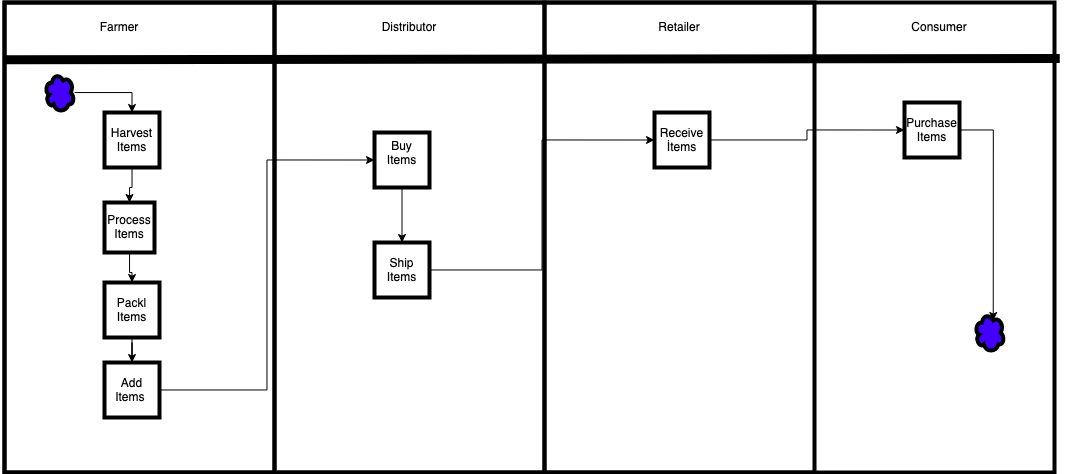

The diagram above was exported from draw.io. Its source (the exported page's mxGraphModel, read from the mxfile embedded in the PNG):
<mxGraphModel dx="1122" dy="755" grid="1" gridSize="10" guides="1" tooltips="1" connect="1" arrows="1" fold="1" page="1" pageScale="1" pageWidth="850" pageHeight="1100" math="0" shadow="0">
  <root>
    <mxCell id="0" />
    <mxCell id="1" parent="0" />
    <mxCell id="PckxK-EggFEBj1F-eLFE-3" value="" style="rounded=0;whiteSpace=wrap;html=1;fillColor=none;strokeWidth=4;" vertex="1" parent="1">
      <mxGeometry x="310" y="200" width="1050" height="470" as="geometry" />
    </mxCell>
    <mxCell id="PckxK-EggFEBj1F-eLFE-7" value="" style="rounded=0;whiteSpace=wrap;html=1;strokeWidth=4;fillColor=none;" vertex="1" parent="1">
      <mxGeometry x="310" y="200" width="270" height="470" as="geometry" />
    </mxCell>
    <mxCell id="PckxK-EggFEBj1F-eLFE-8" value="" style="rounded=0;whiteSpace=wrap;html=1;strokeWidth=4;fillColor=none;" vertex="1" parent="1">
      <mxGeometry x="580" y="200" width="270" height="470" as="geometry" />
    </mxCell>
    <mxCell id="PckxK-EggFEBj1F-eLFE-9" value="" style="rounded=0;whiteSpace=wrap;html=1;strokeWidth=4;fillColor=none;" vertex="1" parent="1">
      <mxGeometry x="850" y="200" width="270" height="470" as="geometry" />
    </mxCell>
    <mxCell id="PckxK-EggFEBj1F-eLFE-10" value="Farmer" style="text;html=1;strokeColor=none;fillColor=none;align=center;verticalAlign=middle;whiteSpace=wrap;rounded=0;" vertex="1" parent="1">
      <mxGeometry x="395" y="210" width="60" height="30" as="geometry" />
    </mxCell>
    <mxCell id="PckxK-EggFEBj1F-eLFE-11" value="Distributor" style="text;html=1;strokeColor=none;fillColor=none;align=center;verticalAlign=middle;whiteSpace=wrap;rounded=0;" vertex="1" parent="1">
      <mxGeometry x="685" y="210" width="60" height="30" as="geometry" />
    </mxCell>
    <mxCell id="PckxK-EggFEBj1F-eLFE-12" value="Retailer" style="text;html=1;strokeColor=none;fillColor=none;align=center;verticalAlign=middle;whiteSpace=wrap;rounded=0;" vertex="1" parent="1">
      <mxGeometry x="955" y="210" width="60" height="30" as="geometry" />
    </mxCell>
    <mxCell id="PckxK-EggFEBj1F-eLFE-13" value="Consumer" style="text;html=1;strokeColor=none;fillColor=none;align=center;verticalAlign=middle;whiteSpace=wrap;rounded=0;" vertex="1" parent="1">
      <mxGeometry x="1215" y="215" width="60" height="20" as="geometry" />
    </mxCell>
    <mxCell id="PckxK-EggFEBj1F-eLFE-23" style="edgeStyle=orthogonalEdgeStyle;rounded=0;orthogonalLoop=1;jettySize=auto;html=1;entryX=0.5;entryY=0;entryDx=0;entryDy=0;strokeWidth=1;" edge="1" parent="1" source="PckxK-EggFEBj1F-eLFE-14" target="PckxK-EggFEBj1F-eLFE-15">
      <mxGeometry relative="1" as="geometry" />
    </mxCell>
    <mxCell id="PckxK-EggFEBj1F-eLFE-14" value="Harvest Items" style="whiteSpace=wrap;html=1;aspect=fixed;strokeWidth=4;fillColor=none;" vertex="1" parent="1">
      <mxGeometry x="410" y="310" width="55" height="55" as="geometry" />
    </mxCell>
    <mxCell id="PckxK-EggFEBj1F-eLFE-24" style="edgeStyle=orthogonalEdgeStyle;rounded=0;orthogonalLoop=1;jettySize=auto;html=1;entryX=0.5;entryY=0;entryDx=0;entryDy=0;strokeWidth=1;" edge="1" parent="1" source="PckxK-EggFEBj1F-eLFE-15" target="PckxK-EggFEBj1F-eLFE-17">
      <mxGeometry relative="1" as="geometry" />
    </mxCell>
    <mxCell id="PckxK-EggFEBj1F-eLFE-15" value="Process Items" style="whiteSpace=wrap;html=1;aspect=fixed;strokeWidth=4;fillColor=none;" vertex="1" parent="1">
      <mxGeometry x="410" y="400" width="50" height="50" as="geometry" />
    </mxCell>
    <mxCell id="PckxK-EggFEBj1F-eLFE-25" style="edgeStyle=orthogonalEdgeStyle;rounded=0;orthogonalLoop=1;jettySize=auto;html=1;entryX=0.5;entryY=0;entryDx=0;entryDy=0;strokeWidth=1;" edge="1" parent="1" source="PckxK-EggFEBj1F-eLFE-17" target="PckxK-EggFEBj1F-eLFE-18">
      <mxGeometry relative="1" as="geometry" />
    </mxCell>
    <mxCell id="PckxK-EggFEBj1F-eLFE-17" value="Packl Items" style="whiteSpace=wrap;html=1;aspect=fixed;strokeWidth=4;fillColor=none;" vertex="1" parent="1">
      <mxGeometry x="410" y="480" width="55" height="55" as="geometry" />
    </mxCell>
    <mxCell id="PckxK-EggFEBj1F-eLFE-30" style="edgeStyle=orthogonalEdgeStyle;rounded=0;orthogonalLoop=1;jettySize=auto;html=1;entryX=0;entryY=0.5;entryDx=0;entryDy=0;strokeWidth=1;" edge="1" parent="1" source="PckxK-EggFEBj1F-eLFE-18" target="PckxK-EggFEBj1F-eLFE-26">
      <mxGeometry relative="1" as="geometry" />
    </mxCell>
    <mxCell id="PckxK-EggFEBj1F-eLFE-18" value="Add Items&amp;nbsp; " style="whiteSpace=wrap;html=1;aspect=fixed;strokeWidth=4;fillColor=none;" vertex="1" parent="1">
      <mxGeometry x="410" y="560" width="55" height="55" as="geometry" />
    </mxCell>
    <mxCell id="PckxK-EggFEBj1F-eLFE-20" value="" style="endArrow=none;html=1;rounded=0;exitX=-0.001;exitY=0.122;exitDx=0;exitDy=0;exitPerimeter=0;entryX=1.005;entryY=0.119;entryDx=0;entryDy=0;entryPerimeter=0;strokeWidth=9;" edge="1" parent="1" source="PckxK-EggFEBj1F-eLFE-7" target="PckxK-EggFEBj1F-eLFE-3">
      <mxGeometry width="50" height="50" relative="1" as="geometry">
        <mxPoint x="830" y="400" as="sourcePoint" />
        <mxPoint x="880" y="350" as="targetPoint" />
      </mxGeometry>
    </mxCell>
    <mxCell id="PckxK-EggFEBj1F-eLFE-22" style="edgeStyle=orthogonalEdgeStyle;rounded=0;orthogonalLoop=1;jettySize=auto;html=1;entryX=0.5;entryY=0;entryDx=0;entryDy=0;strokeWidth=1;" edge="1" parent="1" source="PckxK-EggFEBj1F-eLFE-21" target="PckxK-EggFEBj1F-eLFE-14">
      <mxGeometry relative="1" as="geometry" />
    </mxCell>
    <mxCell id="PckxK-EggFEBj1F-eLFE-21" value="" style="ellipse;shape=cloud;whiteSpace=wrap;html=1;strokeWidth=4;fillColor=#4400FF;" vertex="1" parent="1">
      <mxGeometry x="350" y="270" width="30" height="40" as="geometry" />
    </mxCell>
    <mxCell id="PckxK-EggFEBj1F-eLFE-31" style="edgeStyle=orthogonalEdgeStyle;rounded=0;orthogonalLoop=1;jettySize=auto;html=1;entryX=0.5;entryY=0;entryDx=0;entryDy=0;strokeWidth=1;" edge="1" parent="1" source="PckxK-EggFEBj1F-eLFE-26" target="PckxK-EggFEBj1F-eLFE-27">
      <mxGeometry relative="1" as="geometry" />
    </mxCell>
    <mxCell id="PckxK-EggFEBj1F-eLFE-26" value="&lt;div&gt;Buy Items&lt;/div&gt;&lt;div&gt;&lt;br&gt;&lt;/div&gt;" style="whiteSpace=wrap;html=1;aspect=fixed;strokeWidth=4;fillColor=none;" vertex="1" parent="1">
      <mxGeometry x="680" y="330" width="55" height="55" as="geometry" />
    </mxCell>
    <mxCell id="PckxK-EggFEBj1F-eLFE-32" style="edgeStyle=orthogonalEdgeStyle;rounded=0;orthogonalLoop=1;jettySize=auto;html=1;entryX=0;entryY=0.5;entryDx=0;entryDy=0;strokeWidth=1;" edge="1" parent="1" source="PckxK-EggFEBj1F-eLFE-27" target="PckxK-EggFEBj1F-eLFE-28">
      <mxGeometry relative="1" as="geometry" />
    </mxCell>
    <mxCell id="PckxK-EggFEBj1F-eLFE-27" value="Ship Items" style="whiteSpace=wrap;html=1;aspect=fixed;strokeWidth=4;fillColor=none;" vertex="1" parent="1">
      <mxGeometry x="680" y="440" width="55" height="55" as="geometry" />
    </mxCell>
    <mxCell id="PckxK-EggFEBj1F-eLFE-33" style="edgeStyle=orthogonalEdgeStyle;rounded=0;orthogonalLoop=1;jettySize=auto;html=1;entryX=0;entryY=0.5;entryDx=0;entryDy=0;strokeWidth=1;" edge="1" parent="1" source="PckxK-EggFEBj1F-eLFE-28" target="PckxK-EggFEBj1F-eLFE-29">
      <mxGeometry relative="1" as="geometry" />
    </mxCell>
    <mxCell id="PckxK-EggFEBj1F-eLFE-28" value="Receive İtems" style="whiteSpace=wrap;html=1;aspect=fixed;strokeWidth=4;fillColor=none;" vertex="1" parent="1">
      <mxGeometry x="960" y="310" width="55" height="55" as="geometry" />
    </mxCell>
    <mxCell id="PckxK-EggFEBj1F-eLFE-35" style="edgeStyle=orthogonalEdgeStyle;rounded=0;orthogonalLoop=1;jettySize=auto;html=1;entryX=0.625;entryY=0.2;entryDx=0;entryDy=0;entryPerimeter=0;strokeWidth=1;" edge="1" parent="1" source="PckxK-EggFEBj1F-eLFE-29" target="PckxK-EggFEBj1F-eLFE-34">
      <mxGeometry relative="1" as="geometry" />
    </mxCell>
    <mxCell id="PckxK-EggFEBj1F-eLFE-29" value="Purchase Items" style="whiteSpace=wrap;html=1;aspect=fixed;strokeWidth=4;fillColor=none;" vertex="1" parent="1">
      <mxGeometry x="1210" y="300" width="55" height="55" as="geometry" />
    </mxCell>
    <mxCell id="PckxK-EggFEBj1F-eLFE-34" value="" style="ellipse;shape=cloud;whiteSpace=wrap;html=1;strokeWidth=4;fillColor=#4400FF;" vertex="1" parent="1">
      <mxGeometry x="1280" y="510" width="30" height="40" as="geometry" />
    </mxCell>
  </root>
</mxGraphModel>